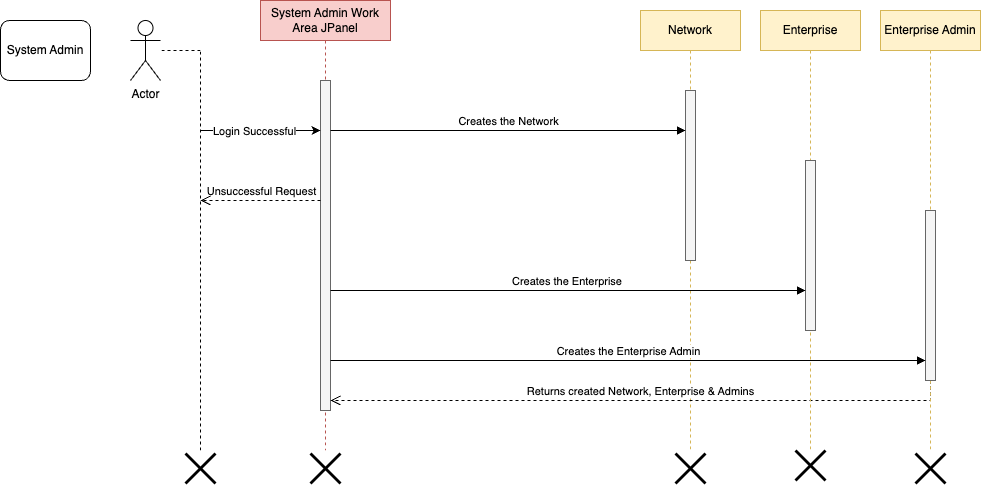

The diagram above was exported from draw.io. Its source (the exported page's mxGraphModel, read from the mxfile embedded in the PNG):
<mxGraphModel dx="1781" dy="652" grid="1" gridSize="10" guides="1" tooltips="1" connect="1" arrows="1" fold="1" page="1" pageScale="1" pageWidth="827" pageHeight="1169" math="0" shadow="0">
  <root>
    <mxCell id="0" />
    <mxCell id="1" parent="0" />
    <mxCell id="W89hrHwj_WLV98GhlO6_-1" value="System Admin Work Area JPanel" style="shape=umlLifeline;perimeter=lifelinePerimeter;whiteSpace=wrap;html=1;container=0;dropTarget=0;collapsible=0;recursiveResize=0;outlineConnect=0;portConstraint=eastwest;newEdgeStyle={&quot;edgeStyle&quot;:&quot;elbowEdgeStyle&quot;,&quot;elbow&quot;:&quot;vertical&quot;,&quot;curved&quot;:0,&quot;rounded&quot;:0};fillColor=#f8cecc;strokeColor=#b85450;" vertex="1" parent="1">
      <mxGeometry x="220" y="110" width="130" height="450" as="geometry" />
    </mxCell>
    <mxCell id="W89hrHwj_WLV98GhlO6_-2" value="" style="html=1;points=[];perimeter=orthogonalPerimeter;outlineConnect=0;targetShapes=umlLifeline;portConstraint=eastwest;newEdgeStyle={&quot;edgeStyle&quot;:&quot;elbowEdgeStyle&quot;,&quot;elbow&quot;:&quot;vertical&quot;,&quot;curved&quot;:0,&quot;rounded&quot;:0};fillColor=#f5f5f5;fontColor=#333333;strokeColor=#666666;" vertex="1" parent="W89hrHwj_WLV98GhlO6_-1">
      <mxGeometry x="60" y="80" width="10" height="330" as="geometry" />
    </mxCell>
    <mxCell id="W89hrHwj_WLV98GhlO6_-3" value="Network" style="shape=umlLifeline;perimeter=lifelinePerimeter;whiteSpace=wrap;html=1;container=0;dropTarget=0;collapsible=0;recursiveResize=0;outlineConnect=0;portConstraint=eastwest;newEdgeStyle={&quot;edgeStyle&quot;:&quot;elbowEdgeStyle&quot;,&quot;elbow&quot;:&quot;vertical&quot;,&quot;curved&quot;:0,&quot;rounded&quot;:0};fillColor=#fff2cc;strokeColor=#d6b656;" vertex="1" parent="1">
      <mxGeometry x="600" y="120" width="100" height="440" as="geometry" />
    </mxCell>
    <mxCell id="W89hrHwj_WLV98GhlO6_-4" value="" style="html=1;points=[];perimeter=orthogonalPerimeter;outlineConnect=0;targetShapes=umlLifeline;portConstraint=eastwest;newEdgeStyle={&quot;edgeStyle&quot;:&quot;elbowEdgeStyle&quot;,&quot;elbow&quot;:&quot;vertical&quot;,&quot;curved&quot;:0,&quot;rounded&quot;:0};fillColor=#f5f5f5;fontColor=#333333;strokeColor=#666666;" vertex="1" parent="W89hrHwj_WLV98GhlO6_-3">
      <mxGeometry x="45" y="80" width="10" height="170" as="geometry" />
    </mxCell>
    <mxCell id="W89hrHwj_WLV98GhlO6_-5" value="Creates the Network" style="html=1;verticalAlign=bottom;endArrow=block;edgeStyle=elbowEdgeStyle;elbow=vertical;curved=0;rounded=0;" edge="1" parent="1" source="W89hrHwj_WLV98GhlO6_-2" target="W89hrHwj_WLV98GhlO6_-4">
      <mxGeometry x="0.0028" relative="1" as="geometry">
        <mxPoint x="295" y="240" as="sourcePoint" />
        <Array as="points">
          <mxPoint x="610" y="240" />
        </Array>
        <mxPoint x="640" y="240" as="targetPoint" />
        <mxPoint as="offset" />
      </mxGeometry>
    </mxCell>
    <mxCell id="W89hrHwj_WLV98GhlO6_-6" value="Returns created Network, Enterprise &amp;amp; Admins" style="html=1;verticalAlign=bottom;endArrow=open;dashed=1;endSize=8;edgeStyle=elbowEdgeStyle;elbow=vertical;curved=0;rounded=0;" edge="1" parent="1" target="W89hrHwj_WLV98GhlO6_-2">
      <mxGeometry relative="1" as="geometry">
        <mxPoint x="310" y="510" as="targetPoint" />
        <Array as="points">
          <mxPoint x="540" y="510" />
          <mxPoint x="580" y="460" />
        </Array>
        <mxPoint x="890" y="490" as="sourcePoint" />
        <mxPoint as="offset" />
      </mxGeometry>
    </mxCell>
    <mxCell id="W89hrHwj_WLV98GhlO6_-7" value="Actor" style="shape=umlActor;verticalLabelPosition=bottom;verticalAlign=top;html=1;outlineConnect=0;" vertex="1" parent="1">
      <mxGeometry x="90" y="130" width="30" height="60" as="geometry" />
    </mxCell>
    <mxCell id="W89hrHwj_WLV98GhlO6_-8" value="System Admin" style="rounded=1;whiteSpace=wrap;html=1;" vertex="1" parent="1">
      <mxGeometry x="-40" y="130" width="90" height="60" as="geometry" />
    </mxCell>
    <mxCell id="W89hrHwj_WLV98GhlO6_-9" value="" style="endArrow=none;dashed=1;html=1;rounded=0;" edge="1" parent="1">
      <mxGeometry width="50" height="50" relative="1" as="geometry">
        <mxPoint x="160" y="560" as="sourcePoint" />
        <mxPoint x="160" y="160" as="targetPoint" />
      </mxGeometry>
    </mxCell>
    <mxCell id="W89hrHwj_WLV98GhlO6_-10" value="Unsuccessful Request" style="edgeLabel;html=1;align=center;verticalAlign=middle;resizable=0;points=[];" vertex="1" connectable="0" parent="W89hrHwj_WLV98GhlO6_-9">
      <mxGeometry x="0.405" relative="1" as="geometry">
        <mxPoint x="60" y="21" as="offset" />
      </mxGeometry>
    </mxCell>
    <mxCell id="W89hrHwj_WLV98GhlO6_-11" value="" style="endArrow=none;dashed=1;html=1;rounded=0;" edge="1" parent="1" target="W89hrHwj_WLV98GhlO6_-7">
      <mxGeometry width="50" height="50" relative="1" as="geometry">
        <mxPoint x="160" y="160" as="sourcePoint" />
        <mxPoint x="450" y="310" as="targetPoint" />
      </mxGeometry>
    </mxCell>
    <mxCell id="W89hrHwj_WLV98GhlO6_-12" value="" style="shape=umlDestroy;whiteSpace=wrap;html=1;strokeWidth=3;targetShapes=umlLifeline;" vertex="1" parent="1">
      <mxGeometry x="145" y="563" width="30" height="30" as="geometry" />
    </mxCell>
    <mxCell id="W89hrHwj_WLV98GhlO6_-13" value="" style="endArrow=classic;html=1;rounded=0;" edge="1" parent="1" target="W89hrHwj_WLV98GhlO6_-2">
      <mxGeometry width="50" height="50" relative="1" as="geometry">
        <mxPoint x="160" y="240" as="sourcePoint" />
        <mxPoint x="280" y="240" as="targetPoint" />
      </mxGeometry>
    </mxCell>
    <mxCell id="W89hrHwj_WLV98GhlO6_-14" value="Login Successful" style="edgeLabel;html=1;align=center;verticalAlign=middle;resizable=0;points=[];" vertex="1" connectable="0" parent="W89hrHwj_WLV98GhlO6_-13">
      <mxGeometry x="-0.12" relative="1" as="geometry">
        <mxPoint as="offset" />
      </mxGeometry>
    </mxCell>
    <mxCell id="W89hrHwj_WLV98GhlO6_-15" value="Enterprise" style="shape=umlLifeline;perimeter=lifelinePerimeter;whiteSpace=wrap;html=1;container=0;dropTarget=0;collapsible=0;recursiveResize=0;outlineConnect=0;portConstraint=eastwest;newEdgeStyle={&quot;edgeStyle&quot;:&quot;elbowEdgeStyle&quot;,&quot;elbow&quot;:&quot;vertical&quot;,&quot;curved&quot;:0,&quot;rounded&quot;:0};fillColor=#fff2cc;strokeColor=#d6b656;" vertex="1" parent="1">
      <mxGeometry x="720" y="120" width="100" height="440" as="geometry" />
    </mxCell>
    <mxCell id="W89hrHwj_WLV98GhlO6_-16" value="" style="html=1;points=[];perimeter=orthogonalPerimeter;outlineConnect=0;targetShapes=umlLifeline;portConstraint=eastwest;newEdgeStyle={&quot;edgeStyle&quot;:&quot;elbowEdgeStyle&quot;,&quot;elbow&quot;:&quot;vertical&quot;,&quot;curved&quot;:0,&quot;rounded&quot;:0};fillColor=#f5f5f5;fontColor=#333333;strokeColor=#666666;" vertex="1" parent="W89hrHwj_WLV98GhlO6_-15">
      <mxGeometry x="45" y="150" width="10" height="170" as="geometry" />
    </mxCell>
    <mxCell id="W89hrHwj_WLV98GhlO6_-17" value="Enterprise Admin" style="shape=umlLifeline;perimeter=lifelinePerimeter;whiteSpace=wrap;html=1;container=0;dropTarget=0;collapsible=0;recursiveResize=0;outlineConnect=0;portConstraint=eastwest;newEdgeStyle={&quot;edgeStyle&quot;:&quot;elbowEdgeStyle&quot;,&quot;elbow&quot;:&quot;vertical&quot;,&quot;curved&quot;:0,&quot;rounded&quot;:0};fillColor=#fff2cc;strokeColor=#d6b656;" vertex="1" parent="1">
      <mxGeometry x="840" y="120" width="100" height="440" as="geometry" />
    </mxCell>
    <mxCell id="W89hrHwj_WLV98GhlO6_-18" value="" style="html=1;points=[];perimeter=orthogonalPerimeter;outlineConnect=0;targetShapes=umlLifeline;portConstraint=eastwest;newEdgeStyle={&quot;edgeStyle&quot;:&quot;elbowEdgeStyle&quot;,&quot;elbow&quot;:&quot;vertical&quot;,&quot;curved&quot;:0,&quot;rounded&quot;:0};fillColor=#f5f5f5;fontColor=#333333;strokeColor=#666666;" vertex="1" parent="W89hrHwj_WLV98GhlO6_-17">
      <mxGeometry x="45" y="200" width="10" height="170" as="geometry" />
    </mxCell>
    <mxCell id="W89hrHwj_WLV98GhlO6_-19" value="" style="shape=umlDestroy;whiteSpace=wrap;html=1;strokeWidth=3;targetShapes=umlLifeline;" vertex="1" parent="1">
      <mxGeometry x="635" y="563" width="30" height="30" as="geometry" />
    </mxCell>
    <mxCell id="W89hrHwj_WLV98GhlO6_-20" value="" style="shape=umlDestroy;whiteSpace=wrap;html=1;strokeWidth=3;targetShapes=umlLifeline;" vertex="1" parent="1">
      <mxGeometry x="755" y="560" width="30" height="30" as="geometry" />
    </mxCell>
    <mxCell id="W89hrHwj_WLV98GhlO6_-21" value="" style="shape=umlDestroy;whiteSpace=wrap;html=1;strokeWidth=3;targetShapes=umlLifeline;" vertex="1" parent="1">
      <mxGeometry x="875" y="563" width="30" height="30" as="geometry" />
    </mxCell>
    <mxCell id="W89hrHwj_WLV98GhlO6_-22" value="Creates the Enterprise&amp;nbsp;" style="html=1;verticalAlign=bottom;endArrow=block;edgeStyle=elbowEdgeStyle;elbow=vertical;curved=0;rounded=0;" edge="1" parent="1" source="W89hrHwj_WLV98GhlO6_-2" target="W89hrHwj_WLV98GhlO6_-16">
      <mxGeometry x="0.0022" relative="1" as="geometry">
        <mxPoint x="300" y="400" as="sourcePoint" />
        <Array as="points">
          <mxPoint x="615" y="400" />
        </Array>
        <mxPoint x="760" y="400" as="targetPoint" />
        <mxPoint as="offset" />
      </mxGeometry>
    </mxCell>
    <mxCell id="W89hrHwj_WLV98GhlO6_-23" value="Creates the Enterprise Admin" style="html=1;verticalAlign=bottom;endArrow=block;edgeStyle=elbowEdgeStyle;elbow=vertical;curved=0;rounded=0;" edge="1" parent="1" source="W89hrHwj_WLV98GhlO6_-2" target="W89hrHwj_WLV98GhlO6_-18">
      <mxGeometry relative="1" as="geometry">
        <mxPoint x="300" y="470" as="sourcePoint" />
        <Array as="points">
          <mxPoint x="615" y="470" />
        </Array>
        <mxPoint x="880" y="470" as="targetPoint" />
      </mxGeometry>
    </mxCell>
    <mxCell id="W89hrHwj_WLV98GhlO6_-24" value="" style="shape=umlDestroy;whiteSpace=wrap;html=1;strokeWidth=3;targetShapes=umlLifeline;" vertex="1" parent="1">
      <mxGeometry x="270" y="563" width="30" height="30" as="geometry" />
    </mxCell>
    <mxCell id="W89hrHwj_WLV98GhlO6_-25" value="" style="html=1;verticalAlign=bottom;endArrow=open;dashed=1;endSize=8;edgeStyle=elbowEdgeStyle;elbow=vertical;curved=0;rounded=0;" edge="1" parent="1">
      <mxGeometry relative="1" as="geometry">
        <mxPoint x="160" y="310" as="targetPoint" />
        <Array as="points" />
        <mxPoint x="280" y="310" as="sourcePoint" />
        <mxPoint as="offset" />
      </mxGeometry>
    </mxCell>
  </root>
</mxGraphModel>